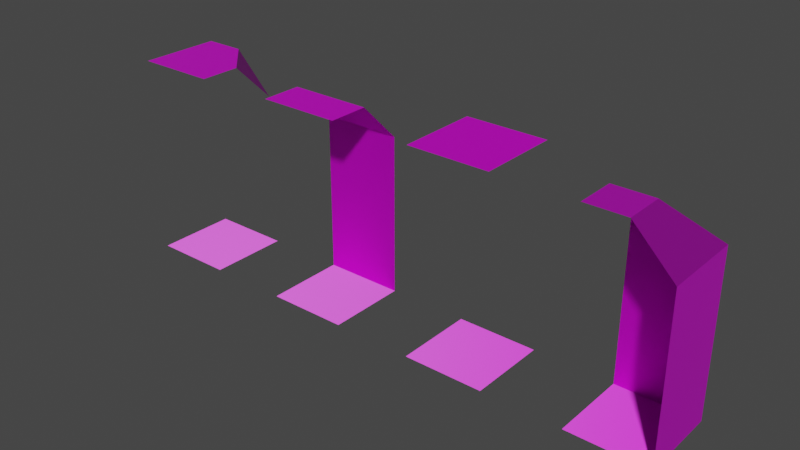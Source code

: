 # Source: dungeon_tileset.blend  (saved by Blender 3.0.42; exported with 4.5.12 LTS)
import bpy
from mathutils import Matrix  # noqa: F401  (used for matrix-valued properties, if any)

bpy.ops.wm.read_factory_settings(use_empty=True)
scene = bpy.context.scene
scene.name = 'Scene'

# ---- collections
col_collection = bpy.data.collections.new('Collection'); scene.collection.children.link(col_collection)

# ---- images (referenced by path relative to the original .blend; pixels are not part of the script)
import os
ASSET_DIR = os.environ.get("B2B_ASSET_DIR", "")  # directory of the original .blend (textures are referenced by path, not embedded)
HERE = os.path.dirname(os.path.abspath(__file__))  # packed textures are extracted next to this script under _unpacked/

def load_image(name, relpath, width, height, colorspace="sRGB"):
    """Load a texture the original file referenced (path relative to the .blend, or extracted next to this script)."""
    p = next((c for c in (os.path.join(HERE, relpath), os.path.join(ASSET_DIR, relpath)) if relpath and os.path.exists(c)), "")
    if p:
        img = bpy.data.images.load(p, check_existing=True)
        img.name = name
    else:  # same state as the original file: an image datablock whose file is absent (Cycles renders it pink)
        img = bpy.data.images.new(name, width, height)
        img.source = "FILE"
        img.filepath = "//" + (relpath or name)
    img.colorspace_settings.name = colorspace
    return img
img_atlas_n_png = load_image('atlas_n.png', 'atlas_n.png', 1024, 1024, 'Non-Color')
img_atlas_png = load_image('atlas.png', 'atlas.png', 1024, 1024, 'sRGB')

# ---- materials (node trees are filled in below, after node groups)
mat_material_001 = bpy.data.materials.new('Material.001')
mat_material_001.use_transparent_shadow = False

# ---- material node trees
mat_material_001.use_nodes = True; mat_material_001.node_tree.nodes.clear()
_N = mat_material_001.node_tree.nodes; _L = mat_material_001.node_tree.links
n0 = _N.new('ShaderNodeOutputMaterial'); n0.name = 'Material Output'; n0.location = (300, 300)
n1 = _N.new('ShaderNodeTexImage'); n1.name = 'Image Texture.001'; n1.location = (-559, -292)
n1.image = img_atlas_n_png
n1.interpolation = 'Closest'
n2 = _N.new('ShaderNodeNormalMap'); n2.name = 'Normal Map'; n2.location = (-275, -244)
n3 = _N.new('ShaderNodeBsdfPrincipled'); n3.name = 'Principled BSDF'; n3.location = (17, 307)
n3.distribution = 'GGX'
n3.subsurface_method = 'RANDOM_WALK_SKIN'
n3.inputs[3].default_value = 1.45
n3.inputs[27].default_value = (0.0, 0.0, 0.0, 1.0)
n3.inputs[28].default_value = 1.0
n4 = _N.new('ShaderNodeTexImage'); n4.name = 'Image Texture'; n4.location = (-320, 131)
n4.image = img_atlas_png
n4.interpolation = 'Closest'
_L.new(n1.outputs[0], n2.inputs[1])
_L.new(n3.outputs[0], n0.inputs[0])
_L.new(n4.outputs[0], n3.inputs[0])
_L.new(n2.outputs[0], n3.inputs[5])
n0.is_active_output = True

# ---- world
world_world = bpy.data.worlds.new('World'); scene.world = world_world
world_world.use_nodes = True; world_world.node_tree.nodes.clear()
_N = world_world.node_tree.nodes; _L = world_world.node_tree.links
n0 = _N.new('ShaderNodeOutputWorld'); n0.name = 'World Output'; n0.location = (300, 300)
n1 = _N.new('ShaderNodeBackground'); n1.name = 'Background'; n1.location = (10, 300)
n1.inputs[0].default_value = (0.05088, 0.05088, 0.05088, 1.0)
_L.new(n1.outputs[0], n0.inputs[0])
n0.is_active_output = True
world_world.color = (0.05088, 0.05088, 0.05088)
world_world.use_sun_shadow = False
world_world.sun_shadow_jitter_overblur = 0.0

# ---- meshes
me_plane = bpy.data.meshes.new('Plane')
me_plane.from_pydata([(-0.5, -0.5, 0.0), (0.5, -0.5, 0.0), (-0.5, 0.5, 0.0), (0.5, 0.5, 0.0), (-0.5, 0.5, 0.0), (0.5, 0.5, 0.0), (-0.5, 0.5, 1.0), (0.5, 0.5, 1.0), (-0.5, 0.5, 2.0), (0.5, 0.5, 2.0), (-0.5, 0.0, 2.5), (0.5, 0.0, 2.5), (-0.5, -0.5, 2.5), (0.5, -0.5, 2.5)], [], [(0, 1, 3, 2), (2, 3, 5, 4), (4, 5, 7, 6), (6, 7, 9, 8), (8, 9, 11, 10), (10, 11, 13, 12)])
_uv = me_plane.uv_layers.new(name='UVMap')
_uv.uv.foreach_set('vector', [0.502, 0.502, 0.998, 0.502, 0.998, 0.998, 0.502, 0.998, 0.0, 0.5, 0.5, 0.5, 0.5, 1.0, 0.0, 1.0, 0.001953, 0.502, 0.498, 0.502, 0.498, 0.998, 0.001953, 0.998, 0.0, 0.5, 0.5, 0.5, 0.5, 1.0, 0.0, 1.0, 0.001953, 0.502, 0.498, 0.502, 0.498, 0.998, 0.001953, 0.998, 0.001953, 0.502, 0.498, 0.502, 0.498, 0.748, 0.001953, 0.748])
me_plane.materials.append(mat_material_001)
me_plane.update()
me_plane_002 = bpy.data.meshes.new('Plane.002')
me_plane_002.from_pydata([(-0.5, -0.5, 0.0), (-0.5, 0.5, 0.0), (-0.5, 0.5, 1.0), (-0.5, 0.5, 2.0), (-0.5, 0.0, 2.5), (0.0, 0.0, 2.5), (-0.5, -0.5, 2.5), (0.5, 0.5, 1.192e-07), (0.5, -0.5, 1.192e-07), (0.5, 0.5, 1.0), (0.5, -0.5, 1.0), (0.5, 0.5, 2.0), (0.5, -0.5, 2.0), (0.0, -0.5, 2.5)], [], [(0, 8, 7, 1), (1, 7, 9, 2), (2, 9, 11, 3), (3, 11, 5, 4), (4, 5, 6), (7, 8, 10, 9), (9, 10, 12, 11), (11, 12, 13, 5), (5, 13, 6)])
_uv = me_plane_002.uv_layers.new(name='UVMap')
_uv.uv.foreach_set('vector', [0.502, 0.502, 0.998, 0.502, 0.998, 0.998, 0.502, 0.998, 0.001953, 0.502, 0.498, 0.502, 0.498, 0.998, 0.001953, 0.998, 0.001953, 0.502, 0.498, 0.502, 0.498, 0.998, 0.001953, 0.998, 0.001953, 0.502, 0.498, 0.502, 0.498, 0.998, 0.001953, 0.998, 0.2499, 0.7521, 0.001953, 0.752, 0.2499, 0.5021, 0.001953, 0.502, 0.498, 0.502, 0.498, 0.998, 0.001953, 0.998, 0.001953, 0.502, 0.498, 0.502, 0.498, 0.998, 0.001953, 0.998, 0.001953, 0.502, 0.498, 0.502, 0.498, 0.998, 0.001953, 0.998, 0.001953, 0.752, 0.001953, 0.502, 0.2499, 0.5021])
me_plane_002.materials.append(mat_material_001)
me_plane_002.update()
me_plane_003 = bpy.data.meshes.new('Plane.003')
me_plane_003.from_pydata([(-0.5, -0.5, 0.0), (0.5, -0.5, 0.0), (-0.5, 0.5, 0.0), (0.5, 0.5, 0.0), (-0.5, 0.5, 0.0), (0.5, 0.5, 0.0), (-0.5, 0.5, 2.5), (0.5, 0.5, 2.5), (-0.5, -0.5, 2.5), (0.5, -0.5, 2.5)], [], [(0, 1, 3, 2), (2, 3, 5, 4), (6, 7, 9, 8)])
_uv = me_plane_003.uv_layers.new(name='UVMap')
_uv.uv.foreach_set('vector', [0.502, 0.502, 0.998, 0.502, 0.998, 0.998, 0.502, 0.998, 0.0, 0.5, 0.5, 0.5, 0.5, 1.0, 0.0, 1.0, 0.001953, 0.502, 0.498, 0.502, 0.498, 0.998, 0.001953, 0.998])
me_plane_003.materials.append(mat_material_001)
me_plane_003.update()
me_plane_005 = bpy.data.meshes.new('Plane.005')
me_plane_005.from_pydata([(-0.5, -0.5, 0.0), (0.5, -0.5, 0.0), (-0.5, 0.5, 0.0), (0.5, 0.5, 0.0), (-0.5, 0.5, 0.0), (0.5, 0.5, 0.0), (-0.5, 0.5, 2.5), (0.5, 0.5, 2.0), (-0.5, -0.5, 2.5), (0.5, -0.5, 2.5), (0.0, 0.5, 2.5), (0.5, 0.0, 2.5)], [], [(0, 1, 3, 2), (2, 3, 5, 4), (6, 10, 11, 9, 8), (11, 10, 7)])
_uv = me_plane_005.uv_layers.new(name='UVMap')
_uv.uv.foreach_set('vector', [0.502, 0.502, 0.998, 0.502, 0.998, 0.998, 0.502, 0.998, 0.0, 0.5, 0.5, 0.5, 0.5, 1.0, 0.0, 1.0, 0.001953, 0.502, 0.25, 0.502, 0.498, 0.75, 0.498, 0.998, 0.001953, 0.998, 0.498, 0.998, 0.001953, 0.998, 0.2441, 0.502])
me_plane_005.materials.append(mat_material_001)
me_plane_005.update()

# ---- objects
ob_dungeon_wall_col = bpy.data.objects.new('dungeon-wall-col', me_plane)
ob_dungeon_corner_in_col = bpy.data.objects.new('dungeon-corner-in-col', me_plane_002)
ob_dungeon_floor_col = bpy.data.objects.new('dungeon-floor-col', me_plane_003)
ob_dungeon_corner_out_col = bpy.data.objects.new('dungeon-corner-out-col', me_plane_005)

# ---- transforms, parenting, visibility, modifiers, constraints
ob_dungeon_wall_col.location = (-1.0, 0.0, -0.498)
ob_dungeon_corner_in_col.location = (3.0, 0.0, -0.498)
ob_dungeon_floor_col.location = (1.0, 0.0, -0.498)
ob_dungeon_corner_out_col.location = (-3.0, 0.0, -0.498)

# ---- collection membership
col_collection.objects.link(ob_dungeon_wall_col)
col_collection.objects.link(ob_dungeon_corner_in_col)
col_collection.objects.link(ob_dungeon_floor_col)
col_collection.objects.link(ob_dungeon_corner_out_col)

# ---- scene / render settings (as saved in the file)
scene.frame_start = 1; scene.frame_end = 250; scene.frame_set(38)
scene.render.engine = 'BLENDER_EEVEE_NEXT'
scene.cycles.sampling_pattern = 'TABULATED_SOBOL'
scene.cycles.use_light_tree = False
scene.view_settings.view_transform = 'Filmic'
bpy.context.view_layer.update()

# ---- added for rendering (the .blend has no active camera and no usable light): camera, sun
cam_auto = bpy.data.cameras.new('AutoCamera')
cam_auto.lens = 50.0
cam_auto.sensor_width = 36.0
cam_auto.clip_end = 1000.0
ob_auto_camera = bpy.data.objects.new('AutoCamera', cam_auto)
scene.collection.objects.link(ob_auto_camera)
ob_auto_camera.location = (6.93918, -8.32702, 6.30333)
ob_auto_camera.rotation_euler = (1.09748, -7.21219e-08, 0.694738)
scene.camera = ob_auto_camera
light_auto_sun = bpy.data.lights.new('AutoSun', 'SUN')
light_auto_sun.energy = 3.0
light_auto_sun.angle = 0.0523599
ob_auto_sun = bpy.data.objects.new('AutoSun', light_auto_sun)
scene.collection.objects.link(ob_auto_sun)
ob_auto_sun.rotation_euler = (0.872665, 0.174533, 0.523599)
bpy.context.view_layer.update()
